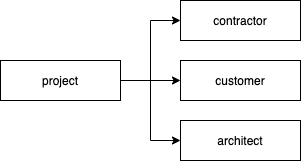

The diagram above was exported from draw.io. Its source (the exported page's mxGraphModel, read from the mxfile embedded in the PNG):
<mxGraphModel dx="1554" dy="870" grid="1" gridSize="10" guides="1" tooltips="1" connect="1" arrows="1" fold="1" page="1" pageScale="1" pageWidth="1654" pageHeight="1169" math="0" shadow="0">
  <root>
    <mxCell id="0" />
    <mxCell id="1" parent="0" />
    <mxCell id="2" style="edgeStyle=orthogonalEdgeStyle;rounded=0;orthogonalLoop=1;jettySize=auto;html=1;exitX=1;exitY=0.5;exitDx=0;exitDy=0;entryX=0;entryY=0.5;entryDx=0;entryDy=0;" edge="1" source="5" target="6" parent="1">
      <mxGeometry relative="1" as="geometry" />
    </mxCell>
    <mxCell id="3" style="edgeStyle=orthogonalEdgeStyle;rounded=0;orthogonalLoop=1;jettySize=auto;html=1;exitX=1;exitY=0.5;exitDx=0;exitDy=0;entryX=0;entryY=0.5;entryDx=0;entryDy=0;" edge="1" source="5" target="7" parent="1">
      <mxGeometry relative="1" as="geometry" />
    </mxCell>
    <mxCell id="4" style="edgeStyle=orthogonalEdgeStyle;rounded=0;orthogonalLoop=1;jettySize=auto;html=1;exitX=1;exitY=0.5;exitDx=0;exitDy=0;entryX=0;entryY=0.5;entryDx=0;entryDy=0;" edge="1" source="5" target="8" parent="1">
      <mxGeometry relative="1" as="geometry" />
    </mxCell>
    <mxCell id="5" value="project" style="rounded=0;whiteSpace=wrap;html=1;" vertex="1" parent="1">
      <mxGeometry x="40" y="780" width="120" height="40" as="geometry" />
    </mxCell>
    <mxCell id="6" value="contractor" style="rounded=0;whiteSpace=wrap;html=1;" vertex="1" parent="1">
      <mxGeometry x="220" y="720" width="120" height="40" as="geometry" />
    </mxCell>
    <mxCell id="7" value="customer" style="rounded=0;whiteSpace=wrap;html=1;" vertex="1" parent="1">
      <mxGeometry x="220" y="780" width="120" height="40" as="geometry" />
    </mxCell>
    <mxCell id="8" value="architect" style="rounded=0;whiteSpace=wrap;html=1;" vertex="1" parent="1">
      <mxGeometry x="220" y="840" width="120" height="40" as="geometry" />
    </mxCell>
  </root>
</mxGraphModel>